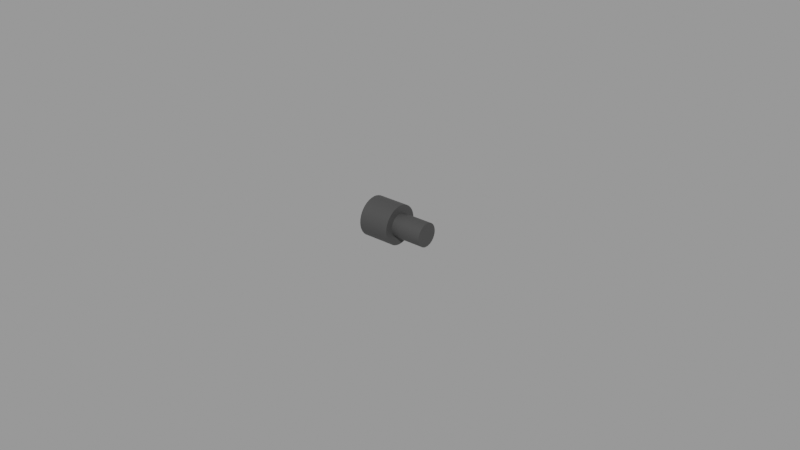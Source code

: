 # Source: ifcs.blend  (saved by Blender 2.83.18; exported with 4.5.12 LTS)
import bpy
from mathutils import Matrix  # noqa: F401  (used for matrix-valued properties, if any)

bpy.ops.wm.read_factory_settings(use_empty=True)
scene = bpy.context.scene
scene.name = 'Empty'

# ---- materials (node trees are filled in below, after node groups)
mat_material = bpy.data.materials.new('Material')
mat_material.use_transparent_shadow = False

# ---- node groups
ng_auto_smooth = bpy.data.node_groups.new('Auto Smooth', 'GeometryNodeTree')
_s = ng_auto_smooth.interface.new_socket(name='Geometry', in_out='OUTPUT', socket_type='NodeSocketGeometry')
_s = ng_auto_smooth.interface.new_socket(name='Geometry', in_out='INPUT', socket_type='NodeSocketGeometry')
_s = ng_auto_smooth.interface.new_socket(name='Angle', in_out='INPUT', socket_type='NodeSocketFloat')
_s.subtype = 'ANGLE'
_s.min_value = 0.0
_s.max_value = 3.142
ng_auto_smooth.is_modifier = True
_N = ng_auto_smooth.nodes; _L = ng_auto_smooth.links
n0 = _N.new('NodeGroupOutput'); n0.name = 'Group Output'; n0.location = (480, -100)
n1 = _N.new('NodeGroupInput'); n1.name = 'Group Input'; n1.location = (-420, -300)
n2 = _N.new('NodeGroupInput'); n2.name = 'Group Input.001'; n2.location = (-60, -100)
n3 = _N.new('GeometryNodeSetShadeSmooth'); n3.name = 'Set Shade Smooth'; n3.location = (120, -100)
n3.domain = 'EDGE'
n4 = _N.new('GeometryNodeSetShadeSmooth'); n4.name = 'Set Shade Smooth.001'; n4.location = (300, -100)
n5 = _N.new('GeometryNodeInputMeshEdgeAngle'); n5.name = 'Edge Angle'; n5.location = (-420, -220)
n6 = _N.new('GeometryNodeInputEdgeSmooth'); n6.name = 'Is Edge Smooth'; n6.location = (-60, -160)
n7 = _N.new('GeometryNodeInputShadeSmooth'); n7.name = 'Is Face Smooth'; n7.location = (-240, -340)
n8 = _N.new('FunctionNodeBooleanMath'); n8.name = 'Boolean Math'; n8.location = (-60, -220)
n9 = _N.new('FunctionNodeCompare'); n9.name = 'Compare'; n9.location = (-240, -180)
n9.operation = 'LESS_EQUAL'
_L.new(n5.outputs[0], n9.inputs[0])
_L.new(n4.outputs[0], n0.inputs[0])
_L.new(n1.outputs[1], n9.inputs[1])
_L.new(n9.outputs[0], n8.inputs[0])
_L.new(n7.outputs[0], n8.inputs[1])
_L.new(n2.outputs[0], n3.inputs[0])
_L.new(n6.outputs[0], n3.inputs[1])
_L.new(n3.outputs[0], n4.inputs[0])
_L.new(n8.outputs[0], n3.inputs[2])
n0.is_active_output = True

# ---- material node trees
mat_material.use_nodes = True; mat_material.node_tree.nodes.clear()
_N = mat_material.node_tree.nodes; _L = mat_material.node_tree.links
n0 = _N.new('ShaderNodeBsdfPrincipled'); n0.name = 'Principled BSDF'; n0.location = (10, 300)
n0.distribution = 'GGX'
n0.subsurface_method = 'BURLEY'
n0.inputs[0].default_value = (0.05, 0.05, 0.05, 1.0)
n0.inputs[3].default_value = 1.45
n0.inputs[27].default_value = (0.0, 0.0, 0.0, 1.0)
n0.inputs[28].default_value = 1.0
n1 = _N.new('ShaderNodeOutputMaterial'); n1.name = 'Material Output'; n1.location = (300, 300)
_L.new(n0.outputs[0], n1.inputs[0])
n1.is_active_output = True

# ---- meshes
me_cylinder = bpy.data.meshes.new('Cylinder')
me_cylinder.from_pydata([(-0.005, 0.00625, 3.13e-10), (0.005, 0.003745, -3.312e-10), (-0.005, 0.006155, -0.001085), (0.005, 0.003688, -0.0006504), (-0.005, 0.005873, -0.002138), (0.005, 0.003519, -0.001281), (-0.005, 0.005413, -0.003125), (0.005, 0.003243, -0.001873), (-0.005, 0.004788, -0.004017), (0.005, 0.002869, -0.002407), (-0.005, 0.004017, -0.004788), (0.005, 0.002407, -0.002869), (-0.005, 0.003125, -0.005413), (0.005, 0.001873, -0.003243), (-0.005, 0.002138, -0.005873), (0.005, 0.001281, -0.003519), (-0.005, 0.001085, -0.006155), (0.005, 0.0006504, -0.003688), (-0.005, 6.255e-10, -0.00625), (0.005, 3.965e-11, -0.003745), (-0.005, -0.001085, -0.006155), (0.005, -0.0006504, -0.003688), (-0.005, -0.002138, -0.005873), (0.005, -0.001281, -0.003519), (-0.005, -0.003125, -0.005413), (0.005, -0.001873, -0.003243), (-0.005, -0.004017, -0.004788), (0.005, -0.002407, -0.002869), (-0.005, -0.004788, -0.004017), (0.005, -0.002869, -0.002407), (-0.005, -0.005413, -0.003125), (0.005, -0.003243, -0.001873), (-0.005, -0.005873, -0.002138), (0.005, -0.003519, -0.001281), (-0.005, -0.006155, -0.001085), (0.005, -0.003688, -0.0006504), (-0.005, -0.00625, -2.121e-09), (0.005, -0.003745, -1.49e-09), (-0.005, -0.006155, 0.001085), (0.005, -0.003688, 0.0006503), (-0.005, -0.005873, 0.002138), (0.005, -0.003519, 0.001281), (-0.005, -0.005413, 0.003125), (0.005, -0.003243, 0.001873), (-0.005, -0.004788, 0.004017), (0.005, -0.002869, 0.002407), (-0.005, -0.004017, 0.004788), (0.005, -0.002407, 0.002869), (-0.005, -0.003125, 0.005413), (0.005, -0.001873, 0.003243), (-0.005, -0.002138, 0.005873), (0.005, -0.001281, 0.003519), (-0.005, -0.001085, 0.006155), (0.005, -0.0006504, 0.003688), (-0.005, -2.752e-09, 0.00625), (0.005, -1.644e-09, 0.003745), (-0.005, 0.001085, 0.006155), (0.005, 0.0006503, 0.003688), (-0.005, 0.002138, 0.005873), (0.005, 0.001281, 0.003519), (-0.005, 0.003125, 0.005413), (0.005, 0.001873, 0.003243), (-0.005, 0.004017, 0.004788), (0.005, 0.002407, 0.002869), (-0.005, 0.004788, 0.004017), (0.005, 0.002869, 0.002407), (-0.005, 0.005413, 0.003125), (0.005, 0.003243, 0.001873), (-0.005, 0.005873, 0.002138), (0.005, 0.003519, 0.001281), (-0.005, 0.006155, 0.001085), (0.005, 0.003688, 0.0006504), (0.005, 0.006155, -0.001085), (0.005, 0.00625, -2.334e-10), (0.005, 0.005873, -0.002138), (0.005, 0.005413, -0.003125), (0.005, 0.004788, -0.004017), (0.005, 0.004017, -0.004788), (0.005, 0.003125, -0.005413), (0.005, 0.002138, -0.005873), (0.005, 0.001085, -0.006155), (0.005, 6.255e-10, -0.00625), (0.005, -0.001085, -0.006155), (0.005, -0.002138, -0.005873), (0.005, -0.003125, -0.005413), (0.005, -0.004017, -0.004788), (0.005, -0.004788, -0.004017), (0.005, -0.005413, -0.003125), (0.005, -0.005873, -0.002138), (0.005, -0.006155, -0.001085), (0.005, -0.00625, -2.667e-09), (0.005, -0.006155, 0.001085), (0.005, -0.005873, 0.002138), (0.005, -0.005413, 0.003125), (0.005, -0.004788, 0.004017), (0.005, -0.004017, 0.004788), (0.005, -0.003125, 0.005413), (0.005, -0.002138, 0.005873), (0.005, -0.001085, 0.006155), (0.005, -2.752e-09, 0.00625), (0.005, 0.001085, 0.006155), (0.005, 0.002138, 0.005873), (0.005, 0.003125, 0.005413), (0.005, 0.004017, 0.004788), (0.005, 0.004788, 0.004017), (0.005, 0.005413, 0.003125), (0.005, 0.005873, 0.002138), (0.005, 0.006155, 0.001085)], [], [(0, 73, 72, 2), (2, 72, 74, 4), (4, 74, 75, 6), (6, 75, 76, 8), (8, 76, 77, 10), (10, 77, 78, 12), (12, 78, 79, 14), (14, 79, 80, 16), (16, 80, 81, 18), (18, 81, 82, 20), (20, 82, 83, 22), (22, 83, 84, 24), (24, 84, 85, 26), (26, 85, 86, 28), (28, 86, 87, 30), (30, 87, 88, 32), (32, 88, 89, 34), (34, 89, 90, 36), (36, 90, 91, 38), (38, 91, 92, 40), (40, 92, 93, 42), (42, 93, 94, 44), (44, 94, 95, 46), (46, 95, 96, 48), (48, 96, 97, 50), (50, 97, 98, 52), (52, 98, 99, 54), (54, 99, 100, 56), (56, 100, 101, 58), (58, 101, 102, 60), (60, 102, 103, 62), (62, 103, 104, 64), (64, 104, 105, 66), (66, 105, 106, 68), (68, 106, 107, 70), (70, 107, 73, 0), (1, 3, 72, 73), (3, 5, 74, 72), (5, 7, 75, 74), (7, 9, 76, 75), (9, 11, 77, 76), (11, 13, 78, 77), (13, 15, 79, 78), (15, 17, 80, 79), (17, 19, 81, 80), (19, 21, 82, 81), (21, 23, 83, 82), (23, 25, 84, 83), (25, 27, 85, 84), (27, 29, 86, 85), (29, 31, 87, 86), (31, 33, 88, 87), (33, 35, 89, 88), (35, 37, 90, 89), (37, 39, 91, 90), (39, 41, 92, 91), (41, 43, 93, 92), (43, 45, 94, 93), (45, 47, 95, 94), (47, 49, 96, 95), (49, 51, 97, 96), (51, 53, 98, 97), (53, 55, 99, 98), (55, 57, 100, 99), (57, 59, 101, 100), (59, 61, 102, 101), (61, 63, 103, 102), (63, 65, 104, 103), (65, 67, 105, 104), (67, 69, 106, 105), (69, 71, 107, 106), (71, 1, 73, 107)])
me_cylinder.polygons.foreach_set('use_smooth', [True] * 72)
_uv = me_cylinder.uv_layers.new(name='UVMap')
_uv.uv.foreach_set('vector', [1.0, 0.5, 1.0, 1.0, 0.9722, 1.0, 0.9722, 0.5, 0.9722, 0.5, 0.9722, 1.0, 0.9444, 1.0, 0.9444, 0.5, 0.9444, 0.5, 0.9444, 1.0, 0.9167, 1.0, 0.9167, 0.5, 0.9167, 0.5, 0.9167, 1.0, 0.8889, 1.0, 0.8889, 0.5, 0.8889, 0.5, 0.8889, 1.0, 0.8611, 1.0, 0.8611, 0.5, 0.8611, 0.5, 0.8611, 1.0, 0.8333, 1.0, 0.8333, 0.5, 0.8333, 0.5, 0.8333, 1.0, 0.8056, 1.0, 0.8056, 0.5, 0.8056, 0.5, 0.8056, 1.0, 0.7778, 1.0, 0.7778, 0.5, 0.7778, 0.5, 0.7778, 1.0, 0.75, 1.0, 0.75, 0.5, 0.75, 0.5, 0.75, 1.0, 0.7222, 1.0, 0.7222, 0.5, 0.7222, 0.5, 0.7222, 1.0, 0.6944, 1.0, 0.6944, 0.5, 0.6944, 0.5, 0.6944, 1.0, 0.6667, 1.0, 0.6667, 0.5, 0.6667, 0.5, 0.6667, 1.0, 0.6389, 1.0, 0.6389, 0.5, 0.6389, 0.5, 0.6389, 1.0, 0.6111, 1.0, 0.6111, 0.5, 0.6111, 0.5, 0.6111, 1.0, 0.5833, 1.0, 0.5833, 0.5, 0.5833, 0.5, 0.5833, 1.0, 0.5556, 1.0, 0.5556, 0.5, 0.5556, 0.5, 0.5556, 1.0, 0.5278, 1.0, 0.5278, 0.5, 0.5278, 0.5, 0.5278, 1.0, 0.5, 1.0, 0.5, 0.5, 0.5, 0.5, 0.5, 1.0, 0.4722, 1.0, 0.4722, 0.5, 0.4722, 0.5, 0.4722, 1.0, 0.4444, 1.0, 0.4444, 0.5, 0.4444, 0.5, 0.4444, 1.0, 0.4167, 1.0, 0.4167, 0.5, 0.4167, 0.5, 0.4167, 1.0, 0.3889, 1.0, 0.3889, 0.5, 0.3889, 0.5, 0.3889, 1.0, 0.3611, 1.0, 0.3611, 0.5, 0.3611, 0.5, 0.3611, 1.0, 0.3333, 1.0, 0.3333, 0.5, 0.3333, 0.5, 0.3333, 1.0, 0.3056, 1.0, 0.3056, 0.5, 0.3056, 0.5, 0.3056, 1.0, 0.2778, 1.0, 0.2778, 0.5, 0.2778, 0.5, 0.2778, 1.0, 0.25, 1.0, 0.25, 0.5, 0.25, 0.5, 0.25, 1.0, 0.2222, 1.0, 0.2222, 0.5, 0.2222, 0.5, 0.2222, 1.0, 0.1944, 1.0, 0.1944, 0.5, 0.1944, 0.5, 0.1944, 1.0, 0.1667, 1.0, 0.1667, 0.5, 0.1667, 0.5, 0.1667, 1.0, 0.1389, 1.0, 0.1389, 0.5, 0.1389, 0.5, 0.1389, 1.0, 0.1111, 1.0, 0.1111, 0.5, 0.1111, 0.5, 0.1111, 1.0, 0.08333, 1.0, 0.08333, 0.5, 0.08333, 0.5, 0.08333, 1.0, 0.05556, 1.0, 0.05556, 0.5, 0.05556, 0.5, 0.05556, 1.0, 0.02778, 1.0, 0.02778, 0.5, 0.02778, 0.5, 0.02778, 1.0, -3.316e-07, 1.0, -3.316e-07, 0.5, 0.25, 0.4298, 0.2812, 0.427, 0.2917, 0.4864, 0.25, 0.49, 0.2812, 0.427, 0.3115, 0.4189, 0.3321, 0.4755, 0.2917, 0.4864, 0.3115, 0.4189, 0.3399, 0.4057, 0.37, 0.4578, 0.3321, 0.4755, 0.3399, 0.4057, 0.3656, 0.3877, 0.4043, 0.4339, 0.37, 0.4578, 0.3656, 0.3877, 0.3877, 0.3656, 0.4339, 0.4043, 0.4043, 0.4339, 0.3877, 0.3656, 0.4057, 0.3399, 0.4578, 0.37, 0.4339, 0.4043, 0.4057, 0.3399, 0.4189, 0.3115, 0.4755, 0.3321, 0.4578, 0.37, 0.4189, 0.3115, 0.427, 0.2812, 0.4864, 0.2917, 0.4755, 0.3321, 0.427, 0.2812, 0.4298, 0.25, 0.49, 0.25, 0.4864, 0.2917, 0.4298, 0.25, 0.427, 0.2188, 0.4864, 0.2083, 0.49, 0.25, 0.427, 0.2188, 0.4189, 0.1885, 0.4755, 0.1679, 0.4864, 0.2083, 0.4189, 0.1885, 0.4057, 0.1601, 0.4578, 0.13, 0.4755, 0.1679, 0.4057, 0.1601, 0.3877, 0.1344, 0.4339, 0.09573, 0.4578, 0.13, 0.3877, 0.1344, 0.3656, 0.1123, 0.4043, 0.06615, 0.4339, 0.09573, 0.3656, 0.1123, 0.3399, 0.09431, 0.37, 0.04215, 0.4043, 0.06615, 0.3399, 0.09431, 0.3115, 0.08107, 0.3321, 0.02447, 0.37, 0.04215, 0.3115, 0.08107, 0.2812, 0.07296, 0.2917, 0.01365, 0.3321, 0.02447, 0.2812, 0.07296, 0.25, 0.07023, 0.25, 0.01, 0.2917, 0.01365, 0.25, 0.07023, 0.2188, 0.07296, 0.2083, 0.01365, 0.25, 0.01, 0.2188, 0.07296, 0.1885, 0.08107, 0.1679, 0.02447, 0.2083, 0.01365, 0.1885, 0.08107, 0.1601, 0.09431, 0.13, 0.04215, 0.1679, 0.02447, 0.1601, 0.09431, 0.1344, 0.1123, 0.09573, 0.06615, 0.13, 0.04215, 0.1344, 0.1123, 0.1123, 0.1344, 0.06615, 0.09573, 0.09573, 0.06615, 0.1123, 0.1344, 0.09431, 0.1601, 0.04215, 0.13, 0.06615, 0.09573, 0.09431, 0.1601, 0.08107, 0.1885, 0.02447, 0.1679, 0.04215, 0.13, 0.08107, 0.1885, 0.07296, 0.2188, 0.01365, 0.2083, 0.02447, 0.1679, 0.07296, 0.2188, 0.07023, 0.25, 0.01, 0.25, 0.01365, 0.2083, 0.07023, 0.25, 0.07296, 0.2812, 0.01365, 0.2917, 0.01, 0.25, 0.07296, 0.2812, 0.08107, 0.3115, 0.02447, 0.3321, 0.01365, 0.2917, 0.08107, 0.3115, 0.09431, 0.3399, 0.04215, 0.37, 0.02447, 0.3321, 0.09431, 0.3399, 0.1123, 0.3656, 0.06615, 0.4043, 0.04215, 0.37, 0.1123, 0.3656, 0.1344, 0.3877, 0.09573, 0.4339, 0.06615, 0.4043, 0.1344, 0.3877, 0.1601, 0.4057, 0.13, 0.4578, 0.09573, 0.4339, 0.1601, 0.4057, 0.1885, 0.4189, 0.1679, 0.4755, 0.13, 0.4578, 0.1885, 0.4189, 0.2188, 0.427, 0.2083, 0.4864, 0.1679, 0.4755, 0.2188, 0.427, 0.25, 0.4298, 0.25, 0.49, 0.2083, 0.4864])
me_cylinder.materials.append(mat_material)
me_cylinder.use_remesh_fix_poles = True
me_cylinder.use_remesh_preserve_attributes = False
me_cylinder.use_mirror_vertex_groups = False
me_cylinder.update()
me_cylinder_001 = bpy.data.meshes.new('Cylinder.001')
me_cylinder_001.from_pydata([(0.005, 0.003745, -3.312e-10), (0.005, 0.003688, -0.0006504), (0.005, 0.003519, -0.001281), (0.005, 0.003243, -0.001873), (0.005, 0.002869, -0.002407), (0.005, 0.002407, -0.002869), (0.005, 0.001873, -0.003243), (0.005, 0.001281, -0.003519), (0.005, 0.0006504, -0.003688), (0.005, 3.965e-11, -0.003745), (0.005, -0.0006504, -0.003688), (0.005, -0.001281, -0.003519), (0.005, -0.001873, -0.003243), (0.005, -0.002407, -0.002869), (0.005, -0.002869, -0.002407), (0.005, -0.003243, -0.001873), (0.005, -0.003519, -0.001281), (0.005, -0.003688, -0.0006504), (0.005, -0.003745, -1.49e-09), (0.005, -0.003688, 0.0006503), (0.005, -0.003519, 0.001281), (0.005, -0.003243, 0.001873), (0.005, -0.002869, 0.002407), (0.005, -0.002407, 0.002869), (0.005, -0.001873, 0.003243), (0.005, -0.001281, 0.003519), (0.005, -0.0006504, 0.003688), (0.005, -1.644e-09, 0.003745), (0.005, 0.0006503, 0.003688), (0.005, 0.001281, 0.003519), (0.005, 0.001873, 0.003243), (0.005, 0.002407, 0.002869), (0.005, 0.002869, 0.002407), (0.005, 0.003243, 0.001873), (0.005, 0.003519, 0.001281), (0.005, 0.003688, 0.0006504), (0.015, 0.003688, -0.0006504), (0.015, 0.003745, -3.312e-10), (0.015, 0.003519, -0.001281), (0.015, 0.003243, -0.001873), (0.015, 0.002869, -0.002407), (0.015, 0.002407, -0.002869), (0.015, 0.001873, -0.003243), (0.015, 0.001281, -0.003519), (0.015, 0.0006504, -0.003688), (0.015, 9.151e-11, -0.003745), (0.015, -0.0006504, -0.003688), (0.015, -0.001281, -0.003519), (0.015, -0.001873, -0.003243), (0.015, -0.002407, -0.002869), (0.015, -0.002869, -0.002407), (0.015, -0.003243, -0.001873), (0.015, -0.003519, -0.001281), (0.015, -0.003688, -0.0006504), (0.015, -0.003745, -1.49e-09), (0.015, -0.003688, 0.0006503), (0.015, -0.003519, 0.001281), (0.015, -0.003243, 0.001873), (0.015, -0.002869, 0.002407), (0.015, -0.002407, 0.002869), (0.015, -0.001873, 0.003243), (0.015, -0.001281, 0.003519), (0.015, -0.0006504, 0.003688), (0.015, -1.592e-09, 0.003745), (0.015, 0.0006503, 0.003688), (0.015, 0.001281, 0.003519), (0.015, 0.001873, 0.003243), (0.015, 0.002407, 0.002869), (0.015, 0.002869, 0.002407), (0.015, 0.003243, 0.001873), (0.015, 0.003519, 0.001281), (0.015, 0.003688, 0.0006504)], [], [(12, 11, 47, 48), (36, 37, 71, 70, 69, 68, 67, 66, 65, 64, 63, 62, 61, 60, 59, 58, 57, 56, 55, 54, 53, 52, 51, 50, 49, 48, 47, 46, 45, 44, 43, 42, 41, 40, 39, 38), (26, 25, 61, 62), (13, 12, 48, 49), (27, 26, 62, 63), (14, 13, 49, 50), (1, 0, 37, 36), (28, 27, 63, 64), (15, 14, 50, 51), (2, 1, 36, 38), (29, 28, 64, 65), (16, 15, 51, 52), (3, 2, 38, 39), (30, 29, 65, 66), (17, 16, 52, 53), (4, 3, 39, 40), (31, 30, 66, 67), (18, 17, 53, 54), (5, 4, 40, 41), (32, 31, 67, 68), (19, 18, 54, 55), (6, 5, 41, 42), (33, 32, 68, 69), (20, 19, 55, 56), (7, 6, 42, 43), (34, 33, 69, 70), (21, 20, 56, 57), (8, 7, 43, 44), (35, 34, 70, 71), (22, 21, 57, 58), (9, 8, 44, 45), (0, 35, 71, 37), (23, 22, 58, 59), (10, 9, 45, 46), (24, 23, 59, 60), (11, 10, 46, 47), (25, 24, 60, 61)])
me_cylinder_001.polygons.foreach_set('use_smooth', [True] * 37)
_uv = me_cylinder_001.uv_layers.new(name='UVMap')
_uv.uv.foreach_set('vector', [0.4057, 0.1601, 0.4189, 0.1885, 0.4189, 0.1885, 0.4057, 0.1601, 0.2812, 0.427, 0.25, 0.4298, 0.2188, 0.427, 0.1885, 0.4189, 0.1601, 0.4057, 0.1344, 0.3877, 0.1123, 0.3656, 0.09431, 0.3399, 0.08107, 0.3115, 0.07296, 0.2812, 0.07023, 0.25, 0.07296, 0.2188, 0.08107, 0.1885, 0.09431, 0.1601, 0.1123, 0.1344, 0.1344, 0.1123, 0.1601, 0.09431, 0.1885, 0.08107, 0.2188, 0.07296, 0.25, 0.07023, 0.2812, 0.07296, 0.3115, 0.08107, 0.3399, 0.09431, 0.3656, 0.1123, 0.3877, 0.1344, 0.4057, 0.1601, 0.4189, 0.1885, 0.427, 0.2188, 0.4298, 0.25, 0.427, 0.2812, 0.4189, 0.3115, 0.4057, 0.3399, 0.3877, 0.3656, 0.3656, 0.3877, 0.3399, 0.4057, 0.3115, 0.4189, 0.07296, 0.2188, 0.08107, 0.1885, 0.08107, 0.1885, 0.07296, 0.2188, 0.3877, 0.1344, 0.4057, 0.1601, 0.4057, 0.1601, 0.3877, 0.1344, 0.07023, 0.25, 0.07296, 0.2188, 0.07296, 0.2188, 0.07023, 0.25, 0.3656, 0.1123, 0.3877, 0.1344, 0.3877, 0.1344, 0.3656, 0.1123, 0.2812, 0.427, 0.25, 0.4298, 0.25, 0.4298, 0.2812, 0.427, 0.07296, 0.2812, 0.07023, 0.25, 0.07023, 0.25, 0.07296, 0.2812, 0.3399, 0.09431, 0.3656, 0.1123, 0.3656, 0.1123, 0.3399, 0.09431, 0.3115, 0.4189, 0.2812, 0.427, 0.2812, 0.427, 0.3115, 0.4189, 0.08107, 0.3115, 0.07296, 0.2812, 0.07296, 0.2812, 0.08107, 0.3115, 0.3115, 0.08107, 0.3399, 0.09431, 0.3399, 0.09431, 0.3115, 0.08107, 0.3399, 0.4057, 0.3115, 0.4189, 0.3115, 0.4189, 0.3399, 0.4057, 0.09431, 0.3399, 0.08107, 0.3115, 0.08107, 0.3115, 0.09431, 0.3399, 0.2812, 0.07296, 0.3115, 0.08107, 0.3115, 0.08107, 0.2812, 0.07296, 0.3656, 0.3877, 0.3399, 0.4057, 0.3399, 0.4057, 0.3656, 0.3877, 0.1123, 0.3656, 0.09431, 0.3399, 0.09431, 0.3399, 0.1123, 0.3656, 0.25, 0.07023, 0.2812, 0.07296, 0.2812, 0.07296, 0.25, 0.07023, 0.3877, 0.3656, 0.3656, 0.3877, 0.3656, 0.3877, 0.3877, 0.3656, 0.1344, 0.3877, 0.1123, 0.3656, 0.1123, 0.3656, 0.1344, 0.3877, 0.2188, 0.07296, 0.25, 0.07023, 0.25, 0.07023, 0.2188, 0.07296, 0.4057, 0.3399, 0.3877, 0.3656, 0.3877, 0.3656, 0.4057, 0.3399, 0.1601, 0.4057, 0.1344, 0.3877, 0.1344, 0.3877, 0.1601, 0.4057, 0.1885, 0.08107, 0.2188, 0.07296, 0.2188, 0.07296, 0.1885, 0.08107, 0.4189, 0.3115, 0.4057, 0.3399, 0.4057, 0.3399, 0.4189, 0.3115, 0.1885, 0.4189, 0.1601, 0.4057, 0.1601, 0.4057, 0.1885, 0.4189, 0.1601, 0.09431, 0.1885, 0.08107, 0.1885, 0.08107, 0.1601, 0.09431, 0.427, 0.2812, 0.4189, 0.3115, 0.4189, 0.3115, 0.427, 0.2812, 0.2188, 0.427, 0.1885, 0.4189, 0.1885, 0.4189, 0.2188, 0.427, 0.1344, 0.1123, 0.1601, 0.09431, 0.1601, 0.09431, 0.1344, 0.1123, 0.4298, 0.25, 0.427, 0.2812, 0.427, 0.2812, 0.4298, 0.25, 0.25, 0.4298, 0.2188, 0.427, 0.2188, 0.427, 0.25, 0.4298, 0.1123, 0.1344, 0.1344, 0.1123, 0.1344, 0.1123, 0.1123, 0.1344, 0.427, 0.2188, 0.4298, 0.25, 0.4298, 0.25, 0.427, 0.2188, 0.09431, 0.1601, 0.1123, 0.1344, 0.1123, 0.1344, 0.09431, 0.1601, 0.4189, 0.1885, 0.427, 0.2188, 0.427, 0.2188, 0.4189, 0.1885, 0.08107, 0.1885, 0.09431, 0.1601, 0.09431, 0.1601, 0.08107, 0.1885])
me_cylinder_001.materials.append(mat_material)
me_cylinder_001.use_remesh_fix_poles = True
me_cylinder_001.use_remesh_preserve_attributes = False
me_cylinder_001.use_mirror_vertex_groups = False
me_cylinder_001.update()

# ---- objects
ob_outerknob = bpy.data.objects.new('OuterKnob', me_cylinder)
ob_innerknob = bpy.data.objects.new('InnerKnob', me_cylinder_001)

# ---- transforms, parenting, visibility, modifiers, constraints
ob_outerknob.location = (0.005, 0.0, 0.0)
ob_outerknob.lineart.crease_threshold = 0.0
_m = ob_outerknob.modifiers.new('Auto Smooth', 'NODES')
_m.node_group = ng_auto_smooth
_gi = [s.identifier for s in ng_auto_smooth.interface.items_tree if s.item_type == 'SOCKET' and s.in_out == 'INPUT']
_m[_gi[1]] = 0.5236  # Angle
ob_innerknob.location = (0.005, 0.0, 0.0)
ob_innerknob.lineart.crease_threshold = 0.0
_m = ob_innerknob.modifiers.new('Auto Smooth', 'NODES')
_m.node_group = ng_auto_smooth
_gi = [s.identifier for s in ng_auto_smooth.interface.items_tree if s.item_type == 'SOCKET' and s.in_out == 'INPUT']
_m[_gi[1]] = 0.5236  # Angle

# ---- collection membership
scene.collection.objects.link(ob_outerknob)
scene.collection.objects.link(ob_innerknob)

# ---- scene / render settings (as saved in the file)
scene.frame_start = 1; scene.frame_end = 250; scene.frame_set(1)
scene.render.engine = 'BLENDER_EEVEE_NEXT'
scene.render.image_settings.exr_codec = 'NONE'
scene.render.simplify_subdivision_render = 0
scene.render.simplify_child_particles_render = 0.0
scene.cycles.use_denoising = False
scene.cycles.samples = 128
scene.cycles.sampling_pattern = 'TABULATED_SOBOL'
scene.cycles.use_adaptive_sampling = False
scene.cycles.use_light_tree = False
scene.view_settings.view_transform = 'Filmic'
bpy.context.view_layer.update()

# ---- added for rendering (the .blend has no active camera and no usable light): camera, sun + grey world if the file has none
cam_auto = bpy.data.cameras.new('AutoCamera')
cam_auto.lens = 50.0
cam_auto.sensor_width = 36.0
cam_auto.clip_end = 1000.0
ob_auto_camera = bpy.data.objects.new('AutoCamera', cam_auto)
scene.collection.objects.link(ob_auto_camera)
ob_auto_camera.location = (0.195045, -0.222054, 0.148036)
ob_auto_camera.rotation_euler = (1.09748, -7.21219e-08, 0.694738)
scene.camera = ob_auto_camera
light_auto_sun = bpy.data.lights.new('AutoSun', 'SUN')
light_auto_sun.energy = 3.0
light_auto_sun.angle = 0.0523599
ob_auto_sun = bpy.data.objects.new('AutoSun', light_auto_sun)
scene.collection.objects.link(ob_auto_sun)
ob_auto_sun.rotation_euler = (0.872665, 0.174533, 0.523599)
if scene.world is None:
    world_auto = bpy.data.worlds.new('AutoWorld')
    world_auto.color = (0.3, 0.3, 0.3)
    scene.world = world_auto
bpy.context.view_layer.update()
